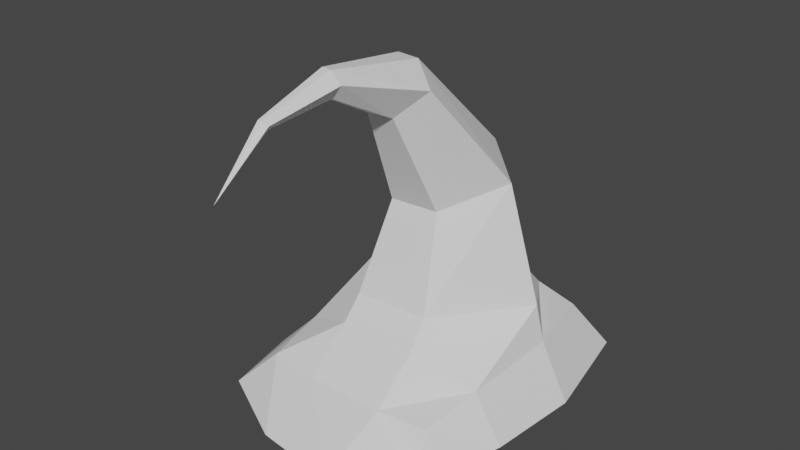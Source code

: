 # Source: RockSpike.blend  (saved by Blender 2.91.10; exported with 4.5.12 LTS)
import bpy
from mathutils import Matrix  # noqa: F401  (used for matrix-valued properties, if any)

bpy.ops.wm.read_factory_settings(use_empty=True)
scene = bpy.context.scene
scene.name = 'Scene'

# ---- collections
col_collection = bpy.data.collections.new('Collection'); scene.collection.children.link(col_collection)

# ---- world
world_world = bpy.data.worlds.new('World'); scene.world = world_world
world_world.use_nodes = True; world_world.node_tree.nodes.clear()
_N = world_world.node_tree.nodes; _L = world_world.node_tree.links
n0 = _N.new('ShaderNodeOutputWorld'); n0.name = 'World Output'; n0.location = (300, 300)
n1 = _N.new('ShaderNodeBackground'); n1.name = 'Background'; n1.location = (10, 300)
n1.inputs[0].default_value = (0.05088, 0.05088, 0.05088, 1.0)
_L.new(n1.outputs[0], n0.inputs[0])
n0.is_active_output = True
world_world.color = (0.05088, 0.05088, 0.05088)
world_world.use_sun_shadow = False
world_world.sun_shadow_jitter_overblur = 0.0

# ---- meshes
me_cube_002 = bpy.data.meshes.new('Cube.002')
me_cube_002.from_pydata([(-17.7, -19.64, -4.0), (-13.77, -15.61, 0.2634), (-18.68, 22.99, -4.0), (-13.77, 19.34, 3.017), (16.63, -18.3, -4.0), (13.31, -15.89, 0.2634), (17.33, 22.47, -4.0), (13.31, 18.48, 3.017), (-20.32, 5.928, -4.0), (-20.29, -7.866, -4.0), (-13.77, -7.777, 2.53), (-13.77, 5.928, 4.0), (19.45, -8.134, -4.0), (20.75, 5.571, -4.0), (16.27, 5.928, 4.0), (14.97, -7.777, 2.53), (6.402, 25.69, -4.0), (-6.26, 25.61, -4.0), (-5.902, 22.3, 3.124), (5.866, 20.73, 3.124), (-5.902, -25.81, -4.0), (5.866, -27.29, -4.0), (5.866, -16.64, 0.2634), (-5.902, -16.63, 0.2634), (5.667, -6.16, 41.18), (-5.902, -9.923, 5.854), (5.866, -9.923, 5.854), (14.92, 5.981, 9.238), (-4.395, 16.12, 9.238), (-12.4, 5.969, 9.238), (-5.709, -7.073, 9.238), (4.527, 15.7, 9.238), (5.29, -6.571, 9.238), (-1.363, -3.825, 44.04), (-4.276, -6.163, 41.18), (-1.841, -9.167, 37.5), (1.884, -3.922, 43.92), (2.162, -9.052, 37.64), (-2.799, 11.79, 28.79), (3.136, 11.54, 28.68), (10.05, 5.607, 26.11), (3.643, -2.054, 22.79), (-3.673, -2.36, 22.66), (-8.122, 5.599, 26.11), (2.606, -18.53, 44.6), (-0.3599, -18.47, 46.16), (-1.589, -18.53, 44.6), (-0.5616, -18.6, 42.6), (1.01, -18.47, 46.09), (1.127, -18.6, 42.68), (1.322, -28.75, 42.52), (0.06077, -29.1, 43.09), (-0.462, -28.75, 42.52), (-0.02506, -28.3, 41.8), (0.6436, -29.08, 43.06), (0.6934, -28.32, 41.82), (0.3722, -36.46, 35.64)], [], [(8, 11, 3, 2), (16, 19, 7, 6), (12, 15, 5, 4), (20, 23, 1, 0), (25, 10, 1, 23), (18, 3, 11, 29, 28), (41, 40, 24, 37), (6, 7, 14, 13), (13, 14, 15, 12), (0, 1, 10, 9), (9, 10, 11, 8), (14, 27, 32, 26, 15), (42, 41, 37, 35), (7, 19, 31, 27, 14), (19, 18, 28, 31), (15, 26, 22, 5), (26, 25, 23, 22), (4, 5, 22, 21), (21, 22, 23, 20), (2, 3, 18, 17), (17, 18, 19, 16), (35, 37, 49, 47), (39, 38, 33, 36), (43, 42, 35, 34), (40, 39, 36, 24), (32, 30, 25, 26), (30, 29, 11, 10, 25), (38, 43, 34, 33), (28, 29, 43, 38), (24, 36, 48, 44), (27, 31, 39, 40), (29, 30, 42, 43), (31, 28, 38, 39), (30, 32, 41, 42), (32, 27, 40, 41), (48, 45, 51, 54), (46, 47, 53, 52), (34, 35, 47, 46), (37, 24, 44, 49), (36, 33, 45, 48), (33, 34, 46, 45), (50, 54, 56), (53, 55, 56), (45, 46, 52, 51), (47, 49, 55, 53), (44, 48, 54, 50), (49, 44, 50, 55), (55, 50, 56), (52, 53, 56), (54, 51, 56), (51, 52, 56)])
_uv = me_cube_002.uv_layers.new(name='UVMap')
_uv.uv.foreach_set('vector', [0.2452, 0.0001021, 0.2427, 0.1053, 0.1225, 0.1043, 0.07047, 0.0302, 0.0001021, 0.2848, 0.08949, 0.2772, 0.1077, 0.3494, 0.03612, 0.4072, 0.3562, 0.4775, 0.3459, 0.3962, 0.4295, 0.3923, 0.4667, 0.4419, 0.575, 0.2059, 0.4674, 0.1987, 0.4569, 0.116, 0.5172, 0.0699, 0.3804, 0.1976, 0.3745, 0.1103, 0.4569, 0.116, 0.4674, 0.1987, 0.09039, 0.1713, 0.1225, 0.1043, 0.2427, 0.1053, 0.2468, 0.1513, 0.1603, 0.1946, 0.6511, 0.3937, 0.6751, 0.2983, 0.8281, 0.3992, 0.797, 0.4431, 0.03612, 0.4072, 0.1077, 0.3494, 0.2181, 0.3882, 0.2058, 0.4817, 0.2058, 0.4817, 0.2181, 0.3882, 0.3459, 0.3962, 0.3562, 0.4775, 0.5172, 0.0699, 0.4569, 0.116, 0.3745, 0.1103, 0.3943, 0.01671, 0.3943, 0.01671, 0.3745, 0.1103, 0.2427, 0.1053, 0.2452, 0.0001021, 0.2181, 0.3882, 0.2251, 0.3445, 0.3317, 0.2897, 0.3702, 0.3042, 0.3459, 0.3962, 0.9286, 0.1421, 0.9966, 0.1344, 0.9999, 0.2884, 0.9626, 0.2918, 0.1077, 0.3494, 0.08949, 0.2772, 0.1564, 0.265, 0.2251, 0.3445, 0.2181, 0.3882, 0.08949, 0.2772, 0.09039, 0.1713, 0.1603, 0.1946, 0.1564, 0.265, 0.3459, 0.3962, 0.3702, 0.3042, 0.4546, 0.3201, 0.4295, 0.3923, 0.3702, 0.3042, 0.3804, 0.1976, 0.4674, 0.1987, 0.4546, 0.3201, 0.4667, 0.4419, 0.4295, 0.3923, 0.4546, 0.3201, 0.575, 0.3358, 0.575, 0.3358, 0.4546, 0.3201, 0.4674, 0.1987, 0.575, 0.2059, 0.07047, 0.0302, 0.1225, 0.1043, 0.09039, 0.1713, 0.01625, 0.1501, 0.01625, 0.1501, 0.09039, 0.1713, 0.08949, 0.2772, 0.0001021, 0.2848, 0.9626, 0.2918, 0.9999, 0.2884, 0.9986, 0.3897, 0.9828, 0.3907, 0.7234, 0.2242, 0.7644, 0.1869, 0.8889, 0.3491, 0.8659, 0.369, 0.8386, 0.156, 0.9286, 0.1421, 0.9626, 0.2918, 0.9206, 0.3187, 0.6751, 0.2983, 0.7234, 0.2242, 0.8659, 0.369, 0.8281, 0.3992, 0.3317, 0.2897, 0.3414, 0.2022, 0.3804, 0.1976, 0.3702, 0.3042, 0.3414, 0.2022, 0.2468, 0.1513, 0.2427, 0.1053, 0.3745, 0.1103, 0.3804, 0.1976, 0.7644, 0.1869, 0.8386, 0.156, 0.9206, 0.3187, 0.8889, 0.3491, 0.6855, 0.1655, 0.7715, 0.08076, 0.869, 0.211, 0.8324, 0.2825, 0.8238, 0.364, 0.8473, 0.3218, 0.9414, 0.4223, 0.9249, 0.4344, 0.584, 0.356, 0.6396, 0.2352, 0.8009, 0.3282, 0.7433, 0.3953, 0.7715, 0.08076, 0.8907, 0.01331, 0.9286, 0.1421, 0.869, 0.211, 0.6396, 0.2352, 0.6855, 0.1655, 0.8324, 0.2825, 0.8009, 0.3282, 0.8907, 0.01331, 0.9927, 0.0001021, 0.9966, 0.1344, 0.9286, 0.1421, 0.5752, 0.5035, 0.584, 0.356, 0.7433, 0.3953, 0.7086, 0.4873, 0.9316, 0.3975, 0.9434, 0.3925, 0.9786, 0.4898, 0.9736, 0.4918, 0.9618, 0.3903, 0.9828, 0.3907, 0.9931, 0.4812, 0.9852, 0.4855, 0.9128, 0.2907, 0.9626, 0.2918, 0.9828, 0.3907, 0.9649, 0.4016, 0.8164, 0.4173, 0.8238, 0.364, 0.9249, 0.4344, 0.9113, 0.4526, 0.8473, 0.3218, 0.8702, 0.3018, 0.9513, 0.4142, 0.9414, 0.4223, 0.8702, 0.3018, 0.9128, 0.2907, 0.9649, 0.4016, 0.9513, 0.4142, 0.9632, 0.4868, 0.971, 0.483, 0.9999, 0.5765, 0.9931, 0.4812, 0.9998, 0.481, 0.9999, 0.5765, 0.9434, 0.3925, 0.9618, 0.3903, 0.9852, 0.4855, 0.9786, 0.4898, 0.9828, 0.3907, 0.9986, 0.3897, 0.9998, 0.481, 0.9931, 0.4812, 0.9148, 0.4092, 0.9316, 0.3975, 0.9736, 0.4918, 0.9651, 0.4936, 0.899, 0.4255, 0.9148, 0.4092, 0.9651, 0.4936, 0.956, 0.4968, 0.9551, 0.4921, 0.9632, 0.4868, 0.9999, 0.5765, 0.9841, 0.4809, 0.9931, 0.4812, 0.9999, 0.5765, 0.971, 0.483, 0.9763, 0.4815, 0.9999, 0.5765, 0.9763, 0.4815, 0.9841, 0.4809, 0.9999, 0.5765])
me_cube_002.use_remesh_fix_poles = True
me_cube_002.use_remesh_preserve_attributes = False
me_cube_002.use_mirror_vertex_groups = False
me_cube_002.update()

# ---- objects
ob_cube = bpy.data.objects.new('Cube', me_cube_002)

# ---- transforms, parenting, visibility, modifiers, constraints
ob_cube.location = (0.0, 0.0, 4.0)
ob_cube.lineart.crease_threshold = 0.0

# ---- collection membership
col_collection.objects.link(ob_cube)

# ---- scene / render settings (as saved in the file)
scene.frame_start = 1; scene.frame_end = 250; scene.frame_set(1)
scene.render.engine = 'BLENDER_EEVEE_NEXT'
scene.cycles.use_denoising = False
scene.cycles.samples = 128
scene.cycles.sampling_pattern = 'TABULATED_SOBOL'
scene.cycles.use_adaptive_sampling = False
scene.cycles.use_light_tree = False
scene.view_settings.view_transform = 'Filmic'
bpy.context.view_layer.update()

# ---- added for rendering (the .blend has no active camera and no usable light): camera, sun
cam_auto = bpy.data.cameras.new('AutoCamera')
cam_auto.lens = 50.0
cam_auto.sensor_width = 36.0
cam_auto.clip_end = 1458.19
ob_auto_camera = bpy.data.objects.new('AutoCamera', cam_auto)
scene.collection.objects.link(ob_auto_camera)
ob_auto_camera.location = (83.3025, -105.092, 91.5489)
ob_auto_camera.rotation_euler = (1.09748, -7.21219e-08, 0.694738)
scene.camera = ob_auto_camera
light_auto_sun = bpy.data.lights.new('AutoSun', 'SUN')
light_auto_sun.energy = 3.0
light_auto_sun.angle = 0.0523599
ob_auto_sun = bpy.data.objects.new('AutoSun', light_auto_sun)
scene.collection.objects.link(ob_auto_sun)
ob_auto_sun.rotation_euler = (0.872665, 0.174533, 0.523599)
bpy.context.view_layer.update()

